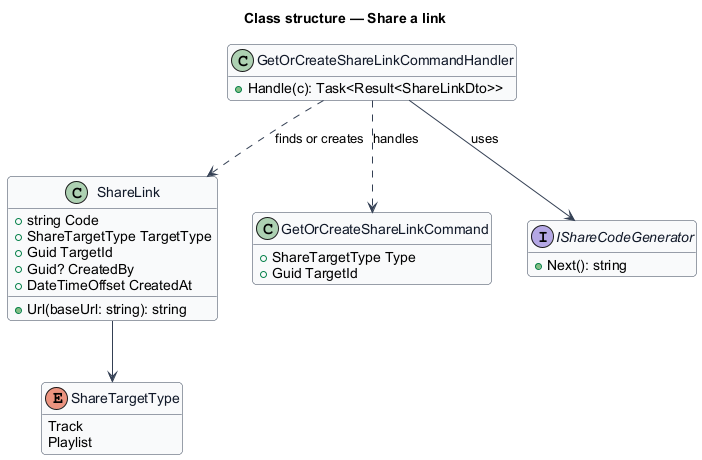

The diagram above was rendered by PlantUML. Its source (embedded in the PNG):
@startuml
skinparam backgroundColor #FFFFFF
skinparam shadowing false
skinparam roundcorner 8
skinparam defaultFontName Arial
skinparam ArrowColor #344054
skinparam class {
  BorderColor #344054
  FontColor #101828
  BackgroundColor #F9FAFB
}
hide empty members
title Class structure — Share a link

enum ShareTargetType {
  Track
  Playlist
}
class ShareLink {
  +string Code
  +ShareTargetType TargetType
  +Guid TargetId
  +Guid? CreatedBy
  +DateTimeOffset CreatedAt
  +Url(baseUrl: string): string
}
class GetOrCreateShareLinkCommand {
  +ShareTargetType Type
  +Guid TargetId
}
class GetOrCreateShareLinkCommandHandler {
  +Handle(c): Task<Result<ShareLinkDto>>
}
interface IShareCodeGenerator {
  +Next(): string
}
ShareLink --> ShareTargetType
GetOrCreateShareLinkCommandHandler ..> GetOrCreateShareLinkCommand : handles
GetOrCreateShareLinkCommandHandler --> IShareCodeGenerator : uses
GetOrCreateShareLinkCommandHandler ..> ShareLink : finds or creates
@enduml